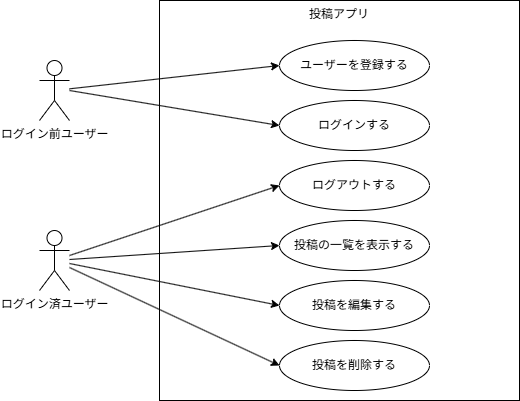

The diagram above was exported from draw.io. Its source (the exported page's mxGraphModel, read from the mxfile embedded in the PNG):
<mxGraphModel dx="822" dy="651" grid="1" gridSize="10" guides="1" tooltips="1" connect="1" arrows="1" fold="1" page="1" pageScale="1" pageWidth="827" pageHeight="1169" background="#FFFFFF" math="0" shadow="0">
  <root>
    <mxCell id="0" />
    <mxCell id="1" parent="0" />
    <mxCell id="2" value="ログイン前ユーザー" style="shape=umlActor;verticalLabelPosition=bottom;verticalAlign=top;html=1;outlineConnect=0;" parent="1" vertex="1">
      <mxGeometry x="160" y="180" width="30" height="60" as="geometry" />
    </mxCell>
    <mxCell id="3" value="ログイン済ユーザー" style="shape=umlActor;verticalLabelPosition=bottom;verticalAlign=top;html=1;outlineConnect=0;" parent="1" vertex="1">
      <mxGeometry x="160" y="350" width="30" height="60" as="geometry" />
    </mxCell>
    <mxCell id="4" value="投稿アプリ" style="rounded=0;whiteSpace=wrap;html=1;verticalAlign=top;" parent="1" vertex="1">
      <mxGeometry x="280" y="120" width="360" height="400" as="geometry" />
    </mxCell>
    <mxCell id="5" value="ユーザーを登録する" style="ellipse;whiteSpace=wrap;html=1;" parent="1" vertex="1">
      <mxGeometry x="400" y="160" width="150" height="50" as="geometry" />
    </mxCell>
    <mxCell id="8" value="ログインする" style="ellipse;whiteSpace=wrap;html=1;" parent="1" vertex="1">
      <mxGeometry x="400" y="220" width="150" height="50" as="geometry" />
    </mxCell>
    <mxCell id="9" value="ログアウトする" style="ellipse;whiteSpace=wrap;html=1;" parent="1" vertex="1">
      <mxGeometry x="400" y="280" width="150" height="50" as="geometry" />
    </mxCell>
    <mxCell id="10" value="投稿の一覧を表示する" style="ellipse;whiteSpace=wrap;html=1;" parent="1" vertex="1">
      <mxGeometry x="400" y="340" width="150" height="50" as="geometry" />
    </mxCell>
    <mxCell id="11" value="投稿を編集する" style="ellipse;whiteSpace=wrap;html=1;" parent="1" vertex="1">
      <mxGeometry x="400" y="400" width="150" height="50" as="geometry" />
    </mxCell>
    <mxCell id="12" value="投稿を削除する" style="ellipse;whiteSpace=wrap;html=1;" parent="1" vertex="1">
      <mxGeometry x="400" y="460" width="150" height="50" as="geometry" />
    </mxCell>
    <mxCell id="13" value="" style="edgeStyle=none;html=1;entryX=0;entryY=0.5;entryDx=0;entryDy=0;" parent="1" source="2" target="5" edge="1">
      <mxGeometry relative="1" as="geometry" />
    </mxCell>
    <mxCell id="14" value="" style="edgeStyle=none;html=1;entryX=0;entryY=0.5;entryDx=0;entryDy=0;" parent="1" target="8" edge="1">
      <mxGeometry relative="1" as="geometry">
        <mxPoint x="190" y="209.99947368421053" as="sourcePoint" />
        <mxPoint x="280" y="244.73631578947365" as="targetPoint" />
      </mxGeometry>
    </mxCell>
    <mxCell id="17" value="" style="edgeStyle=none;html=1;entryX=0;entryY=0.5;entryDx=0;entryDy=0;" parent="1" source="3" target="9" edge="1">
      <mxGeometry relative="1" as="geometry" />
    </mxCell>
    <mxCell id="18" value="" style="edgeStyle=none;html=1;entryX=0;entryY=0.5;entryDx=0;entryDy=0;" parent="1" source="3" target="10" edge="1">
      <mxGeometry relative="1" as="geometry" />
    </mxCell>
    <mxCell id="19" value="" style="edgeStyle=none;html=1;entryX=0;entryY=0.5;entryDx=0;entryDy=0;" parent="1" source="3" target="11" edge="1">
      <mxGeometry relative="1" as="geometry" />
    </mxCell>
    <mxCell id="20" value="" style="edgeStyle=none;html=1;entryX=0;entryY=0.5;entryDx=0;entryDy=0;" parent="1" source="3" target="12" edge="1">
      <mxGeometry relative="1" as="geometry" />
    </mxCell>
  </root>
</mxGraphModel>